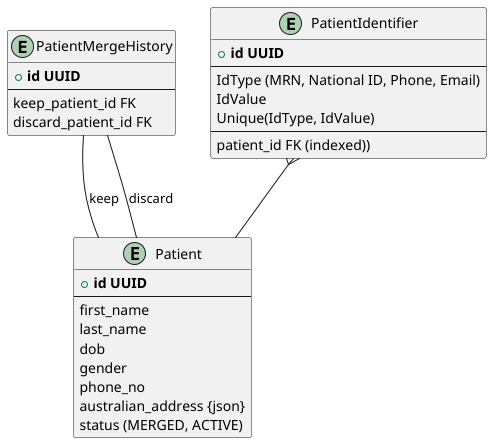

The diagram above was rendered by PlantUML. Its source (embedded in the PNG):
@startuml
entity Patient {
    + **id UUID**
    --
    first_name
    last_name
    dob
    gender
    phone_no
    australian_address {json}
    status (MERGED, ACTIVE)
}

entity PatientMergeHistory {
    + **id UUID**
    --
    keep_patient_id FK
    discard_patient_id FK
}

PatientMergeHistory -- Patient : keep
PatientMergeHistory -- Patient : discard

entity PatientIdentifier {
    + **id UUID**
    --
    IdType (MRN, National ID, Phone, Email)
    IdValue
    Unique(IdType, IdValue)
    --
    patient_id FK (indexed))
}

PatientIdentifier }-- Patient
@enduml